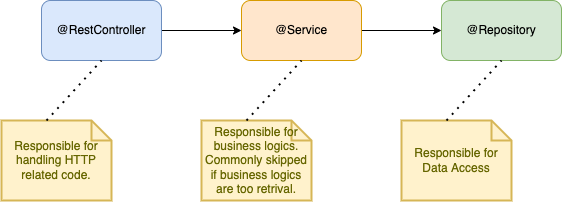

The diagram above was exported from draw.io. Its source (the exported page's mxGraphModel, read from the mxfile embedded in the PNG):
<mxGraphModel dx="1018" dy="652" grid="1" gridSize="10" guides="1" tooltips="1" connect="1" arrows="1" fold="1" page="1" pageScale="1" pageWidth="827" pageHeight="1169" math="0" shadow="0">
  <root>
    <mxCell id="0" />
    <mxCell id="1" parent="0" />
    <mxCell id="-ZVcXLWcTV7cDEonQdUn-4" style="edgeStyle=orthogonalEdgeStyle;rounded=0;orthogonalLoop=1;jettySize=auto;html=1;entryX=0;entryY=0.5;entryDx=0;entryDy=0;" edge="1" parent="1" source="-ZVcXLWcTV7cDEonQdUn-1" target="-ZVcXLWcTV7cDEonQdUn-3">
      <mxGeometry relative="1" as="geometry" />
    </mxCell>
    <mxCell id="-ZVcXLWcTV7cDEonQdUn-1" value="@RestController" style="rounded=1;whiteSpace=wrap;html=1;fillColor=#dae8fc;strokeColor=#6c8ebf;" vertex="1" parent="1">
      <mxGeometry x="120" y="320" width="120" height="60" as="geometry" />
    </mxCell>
    <mxCell id="-ZVcXLWcTV7cDEonQdUn-2" value="@Repository" style="rounded=1;whiteSpace=wrap;html=1;fillColor=#d5e8d4;strokeColor=#82b366;" vertex="1" parent="1">
      <mxGeometry x="520" y="320" width="120" height="60" as="geometry" />
    </mxCell>
    <mxCell id="-ZVcXLWcTV7cDEonQdUn-5" style="edgeStyle=orthogonalEdgeStyle;rounded=0;orthogonalLoop=1;jettySize=auto;html=1;entryX=0;entryY=0.5;entryDx=0;entryDy=0;" edge="1" parent="1" source="-ZVcXLWcTV7cDEonQdUn-3" target="-ZVcXLWcTV7cDEonQdUn-2">
      <mxGeometry relative="1" as="geometry" />
    </mxCell>
    <mxCell id="-ZVcXLWcTV7cDEonQdUn-3" value="@Service" style="rounded=1;whiteSpace=wrap;html=1;fillColor=#ffe6cc;strokeColor=#d79b00;" vertex="1" parent="1">
      <mxGeometry x="320" y="320" width="120" height="60" as="geometry" />
    </mxCell>
    <mxCell id="-ZVcXLWcTV7cDEonQdUn-6" value="Responsible for handling HTTP related code." style="shape=note;strokeWidth=2;fontSize=12;size=20;whiteSpace=wrap;html=1;fillColor=#fff2cc;strokeColor=#d6b656;fontColor=#666600;" vertex="1" parent="1">
      <mxGeometry x="80" y="440" width="110.00000000000001" height="80" as="geometry" />
    </mxCell>
    <mxCell id="-ZVcXLWcTV7cDEonQdUn-7" value="Responsible for business logics. Commonly skipped if business logics are too retrival." style="shape=note;strokeWidth=2;fontSize=12;size=20;whiteSpace=wrap;html=1;fillColor=#fff2cc;strokeColor=#d6b656;fontColor=#666600;" vertex="1" parent="1">
      <mxGeometry x="280" y="440" width="110.00000000000001" height="80" as="geometry" />
    </mxCell>
    <mxCell id="-ZVcXLWcTV7cDEonQdUn-8" value="Responsible for Data Access" style="shape=note;strokeWidth=2;fontSize=12;size=20;whiteSpace=wrap;html=1;fillColor=#fff2cc;strokeColor=#d6b656;fontColor=#666600;" vertex="1" parent="1">
      <mxGeometry x="480" y="440" width="110.00000000000001" height="80" as="geometry" />
    </mxCell>
    <mxCell id="-ZVcXLWcTV7cDEonQdUn-9" value="" style="endArrow=none;dashed=1;html=1;dashPattern=1 3;strokeWidth=2;rounded=0;exitX=0;exitY=0;exitDx=45.00000000000001;exitDy=0;exitPerimeter=0;entryX=0.5;entryY=1;entryDx=0;entryDy=0;" edge="1" parent="1" source="-ZVcXLWcTV7cDEonQdUn-6" target="-ZVcXLWcTV7cDEonQdUn-1">
      <mxGeometry width="50" height="50" relative="1" as="geometry">
        <mxPoint x="390" y="350" as="sourcePoint" />
        <mxPoint x="440" y="300" as="targetPoint" />
      </mxGeometry>
    </mxCell>
    <mxCell id="-ZVcXLWcTV7cDEonQdUn-10" value="" style="endArrow=none;dashed=1;html=1;dashPattern=1 3;strokeWidth=2;rounded=0;exitX=0;exitY=0;exitDx=45.00000000000001;exitDy=0;exitPerimeter=0;entryX=0.5;entryY=1;entryDx=0;entryDy=0;" edge="1" parent="1" source="-ZVcXLWcTV7cDEonQdUn-7" target="-ZVcXLWcTV7cDEonQdUn-3">
      <mxGeometry width="50" height="50" relative="1" as="geometry">
        <mxPoint x="135" y="450" as="sourcePoint" />
        <mxPoint x="190" y="390" as="targetPoint" />
      </mxGeometry>
    </mxCell>
    <mxCell id="-ZVcXLWcTV7cDEonQdUn-11" value="" style="endArrow=none;dashed=1;html=1;dashPattern=1 3;strokeWidth=2;rounded=0;exitX=0;exitY=0;exitDx=45.00000000000001;exitDy=0;exitPerimeter=0;entryX=0.5;entryY=1;entryDx=0;entryDy=0;" edge="1" parent="1" source="-ZVcXLWcTV7cDEonQdUn-8" target="-ZVcXLWcTV7cDEonQdUn-2">
      <mxGeometry width="50" height="50" relative="1" as="geometry">
        <mxPoint x="145" y="460" as="sourcePoint" />
        <mxPoint x="200" y="400" as="targetPoint" />
      </mxGeometry>
    </mxCell>
  </root>
</mxGraphModel>